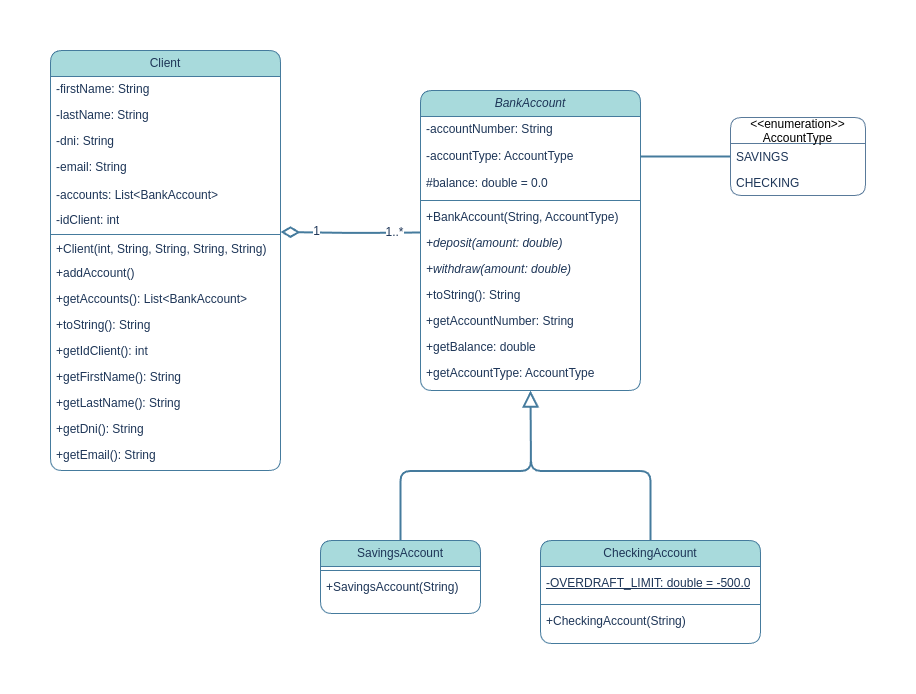

The diagram above was exported from draw.io. Its source (the exported page's mxGraphModel, read from the mxfile embedded in the PNG):
<mxGraphModel dx="1166" dy="552" grid="1" gridSize="10" guides="1" tooltips="1" connect="1" arrows="1" fold="1" page="1" pageScale="1" pageWidth="1169" pageHeight="827" math="0" shadow="0">
  <root>
    <mxCell id="WIyWlLk6GJQsqaUBKTNV-0" />
    <mxCell id="WIyWlLk6GJQsqaUBKTNV-1" parent="WIyWlLk6GJQsqaUBKTNV-0" />
    <mxCell id="zkfFHV4jXpPFQw0GAbJ--0" value="Client" style="swimlane;fontStyle=0;align=center;verticalAlign=middle;childLayout=stackLayout;horizontal=1;startSize=26;horizontalStack=0;resizeParent=1;resizeLast=0;collapsible=1;marginBottom=0;rounded=1;shadow=0;strokeWidth=1;whiteSpace=wrap;fontFamily=Helvetica;labelBackgroundColor=none;fillColor=#A8DADC;strokeColor=#457B9D;fontColor=#1D3557;" parent="WIyWlLk6GJQsqaUBKTNV-1" vertex="1">
      <mxGeometry x="50" y="40" width="230" height="420" as="geometry">
        <mxRectangle x="230" y="140" width="160" height="26" as="alternateBounds" />
      </mxGeometry>
    </mxCell>
    <mxCell id="zkfFHV4jXpPFQw0GAbJ--1" value="-firstName: String" style="text;align=left;verticalAlign=middle;spacingLeft=4;spacingRight=4;overflow=hidden;rotatable=0;points=[[0,0.5],[1,0.5]];portConstraint=eastwest;whiteSpace=wrap;fontFamily=Helvetica;labelBackgroundColor=none;fontColor=#1D3557;rounded=1;" parent="zkfFHV4jXpPFQw0GAbJ--0" vertex="1">
      <mxGeometry y="26" width="230" height="26" as="geometry" />
    </mxCell>
    <mxCell id="zkfFHV4jXpPFQw0GAbJ--2" value="-lastName: String" style="text;align=left;verticalAlign=middle;spacingLeft=4;spacingRight=4;overflow=hidden;rotatable=0;points=[[0,0.5],[1,0.5]];portConstraint=eastwest;rounded=1;shadow=0;html=0;whiteSpace=wrap;fontFamily=Helvetica;labelBackgroundColor=none;fontColor=#1D3557;" parent="zkfFHV4jXpPFQw0GAbJ--0" vertex="1">
      <mxGeometry y="52" width="230" height="26" as="geometry" />
    </mxCell>
    <mxCell id="zkfFHV4jXpPFQw0GAbJ--3" value="-dni: String" style="text;align=left;verticalAlign=middle;spacingLeft=4;spacingRight=4;overflow=hidden;rotatable=0;points=[[0,0.5],[1,0.5]];portConstraint=eastwest;rounded=1;shadow=0;html=0;whiteSpace=wrap;fontFamily=Helvetica;labelBackgroundColor=none;fontColor=#1D3557;" parent="zkfFHV4jXpPFQw0GAbJ--0" vertex="1">
      <mxGeometry y="78" width="230" height="26" as="geometry" />
    </mxCell>
    <mxCell id="LoBg2mGN4hD3yaOvpJpH-2" value="-email: String" style="text;align=left;verticalAlign=middle;spacingLeft=4;spacingRight=4;overflow=hidden;rotatable=0;points=[[0,0.5],[1,0.5]];portConstraint=eastwest;rounded=1;shadow=0;html=0;whiteSpace=wrap;fontFamily=Helvetica;labelBackgroundColor=none;fontColor=#1D3557;" parent="zkfFHV4jXpPFQw0GAbJ--0" vertex="1">
      <mxGeometry y="104" width="230" height="26" as="geometry" />
    </mxCell>
    <mxCell id="LoBg2mGN4hD3yaOvpJpH-3" value="-accounts: List&lt;BankAccount&gt;" style="text;align=left;verticalAlign=middle;spacingLeft=4;spacingRight=4;overflow=hidden;rotatable=0;points=[[0,0.5],[1,0.5]];portConstraint=eastwest;rounded=1;shadow=0;html=0;whiteSpace=wrap;fontFamily=Helvetica;labelBackgroundColor=none;fontColor=#1D3557;" parent="zkfFHV4jXpPFQw0GAbJ--0" vertex="1">
      <mxGeometry y="130" width="230" height="30" as="geometry" />
    </mxCell>
    <mxCell id="YwDHyJ4CeaDXyWkDb-jy-0" value="-idClient: int" style="text;align=left;verticalAlign=middle;spacingLeft=4;spacingRight=4;overflow=hidden;rotatable=0;points=[[0,0.5],[1,0.5]];portConstraint=eastwest;rounded=1;shadow=0;html=0;whiteSpace=wrap;fontFamily=Helvetica;labelBackgroundColor=none;fontColor=#1D3557;" vertex="1" parent="zkfFHV4jXpPFQw0GAbJ--0">
      <mxGeometry y="160" width="230" height="20" as="geometry" />
    </mxCell>
    <mxCell id="zkfFHV4jXpPFQw0GAbJ--4" value="" style="line;html=1;strokeWidth=1;align=left;verticalAlign=middle;spacingTop=-1;spacingLeft=3;spacingRight=3;rotatable=0;labelPosition=right;points=[];portConstraint=eastwest;whiteSpace=wrap;fontFamily=Helvetica;labelBackgroundColor=none;fillColor=#A8DADC;strokeColor=#457B9D;fontColor=#1D3557;rounded=1;" parent="zkfFHV4jXpPFQw0GAbJ--0" vertex="1">
      <mxGeometry y="180" width="230" height="8" as="geometry" />
    </mxCell>
    <mxCell id="zkfFHV4jXpPFQw0GAbJ--5" value="+Client(int, String, String, String, String)" style="text;align=left;verticalAlign=middle;spacingLeft=4;spacingRight=4;overflow=hidden;rotatable=0;points=[[0,0.5],[1,0.5]];portConstraint=eastwest;whiteSpace=wrap;fontFamily=Helvetica;labelBackgroundColor=none;fontColor=#1D3557;rounded=1;" parent="zkfFHV4jXpPFQw0GAbJ--0" vertex="1">
      <mxGeometry y="188" width="230" height="22" as="geometry" />
    </mxCell>
    <mxCell id="YwDHyJ4CeaDXyWkDb-jy-6" value="+addAccount()" style="text;align=left;verticalAlign=middle;spacingLeft=4;spacingRight=4;overflow=hidden;rotatable=0;points=[[0,0.5],[1,0.5]];portConstraint=eastwest;whiteSpace=wrap;fontFamily=Helvetica;labelBackgroundColor=none;fontColor=#1D3557;rounded=1;" vertex="1" parent="zkfFHV4jXpPFQw0GAbJ--0">
      <mxGeometry y="210" width="230" height="26" as="geometry" />
    </mxCell>
    <mxCell id="YwDHyJ4CeaDXyWkDb-jy-7" value="+getAccounts(): List&lt;BankAccount&gt;" style="text;align=left;verticalAlign=middle;spacingLeft=4;spacingRight=4;overflow=hidden;rotatable=0;points=[[0,0.5],[1,0.5]];portConstraint=eastwest;whiteSpace=wrap;fontFamily=Helvetica;labelBackgroundColor=none;fontColor=#1D3557;rounded=1;" vertex="1" parent="zkfFHV4jXpPFQw0GAbJ--0">
      <mxGeometry y="236" width="230" height="26" as="geometry" />
    </mxCell>
    <mxCell id="YwDHyJ4CeaDXyWkDb-jy-8" value="+toString(): String" style="text;align=left;verticalAlign=middle;spacingLeft=4;spacingRight=4;overflow=hidden;rotatable=0;points=[[0,0.5],[1,0.5]];portConstraint=eastwest;whiteSpace=wrap;fontFamily=Helvetica;labelBackgroundColor=none;fontColor=#1D3557;rounded=1;" vertex="1" parent="zkfFHV4jXpPFQw0GAbJ--0">
      <mxGeometry y="262" width="230" height="26" as="geometry" />
    </mxCell>
    <mxCell id="YwDHyJ4CeaDXyWkDb-jy-9" value="+getIdClient(): int" style="text;align=left;verticalAlign=middle;spacingLeft=4;spacingRight=4;overflow=hidden;rotatable=0;points=[[0,0.5],[1,0.5]];portConstraint=eastwest;whiteSpace=wrap;fontFamily=Helvetica;labelBackgroundColor=none;fontColor=#1D3557;rounded=1;" vertex="1" parent="zkfFHV4jXpPFQw0GAbJ--0">
      <mxGeometry y="288" width="230" height="26" as="geometry" />
    </mxCell>
    <mxCell id="YwDHyJ4CeaDXyWkDb-jy-10" value="+getFirstName(): String" style="text;align=left;verticalAlign=middle;spacingLeft=4;spacingRight=4;overflow=hidden;rotatable=0;points=[[0,0.5],[1,0.5]];portConstraint=eastwest;whiteSpace=wrap;fontFamily=Helvetica;labelBackgroundColor=none;fontColor=#1D3557;rounded=1;" vertex="1" parent="zkfFHV4jXpPFQw0GAbJ--0">
      <mxGeometry y="314" width="230" height="26" as="geometry" />
    </mxCell>
    <mxCell id="YwDHyJ4CeaDXyWkDb-jy-11" value="+getLastName(): String" style="text;align=left;verticalAlign=middle;spacingLeft=4;spacingRight=4;overflow=hidden;rotatable=0;points=[[0,0.5],[1,0.5]];portConstraint=eastwest;whiteSpace=wrap;fontFamily=Helvetica;labelBackgroundColor=none;fontColor=#1D3557;rounded=1;" vertex="1" parent="zkfFHV4jXpPFQw0GAbJ--0">
      <mxGeometry y="340" width="230" height="26" as="geometry" />
    </mxCell>
    <mxCell id="YwDHyJ4CeaDXyWkDb-jy-12" value="+getDni(): String" style="text;align=left;verticalAlign=middle;spacingLeft=4;spacingRight=4;overflow=hidden;rotatable=0;points=[[0,0.5],[1,0.5]];portConstraint=eastwest;whiteSpace=wrap;fontFamily=Helvetica;labelBackgroundColor=none;fontColor=#1D3557;rounded=1;" vertex="1" parent="zkfFHV4jXpPFQw0GAbJ--0">
      <mxGeometry y="366" width="230" height="26" as="geometry" />
    </mxCell>
    <mxCell id="YwDHyJ4CeaDXyWkDb-jy-13" value="+getEmail(): String" style="text;align=left;verticalAlign=middle;spacingLeft=4;spacingRight=4;overflow=hidden;rotatable=0;points=[[0,0.5],[1,0.5]];portConstraint=eastwest;whiteSpace=wrap;fontFamily=Helvetica;labelBackgroundColor=none;fontColor=#1D3557;rounded=1;" vertex="1" parent="zkfFHV4jXpPFQw0GAbJ--0">
      <mxGeometry y="392" width="230" height="26" as="geometry" />
    </mxCell>
    <mxCell id="LoBg2mGN4hD3yaOvpJpH-22" style="edgeStyle=orthogonalEdgeStyle;rounded=1;orthogonalLoop=1;jettySize=auto;html=1;exitX=0.5;exitY=0;exitDx=0;exitDy=0;strokeColor=#457B9D;fontColor=#1D3557;fillColor=#A8DADC;endArrow=block;endFill=0;endSize=12;strokeWidth=2;" parent="WIyWlLk6GJQsqaUBKTNV-1" source="zkfFHV4jXpPFQw0GAbJ--6" edge="1">
      <mxGeometry relative="1" as="geometry">
        <mxPoint x="530" y="380" as="targetPoint" />
        <mxPoint x="310" y="421" as="sourcePoint" />
      </mxGeometry>
    </mxCell>
    <mxCell id="zkfFHV4jXpPFQw0GAbJ--6" value="SavingsAccount" style="swimlane;fontStyle=0;align=center;verticalAlign=middle;childLayout=stackLayout;horizontal=1;startSize=26;horizontalStack=0;resizeParent=1;resizeLast=0;collapsible=1;marginBottom=0;rounded=1;shadow=0;strokeWidth=1;whiteSpace=wrap;fontFamily=Helvetica;labelBackgroundColor=none;fillColor=#A8DADC;strokeColor=#457B9D;fontColor=#1D3557;" parent="WIyWlLk6GJQsqaUBKTNV-1" vertex="1">
      <mxGeometry x="320" y="530" width="160" height="73" as="geometry">
        <mxRectangle x="130" y="380" width="160" height="26" as="alternateBounds" />
      </mxGeometry>
    </mxCell>
    <mxCell id="zkfFHV4jXpPFQw0GAbJ--9" value="" style="line;html=1;strokeWidth=1;align=left;verticalAlign=middle;spacingTop=-1;spacingLeft=3;spacingRight=3;rotatable=0;labelPosition=right;points=[];portConstraint=eastwest;whiteSpace=wrap;fontFamily=Helvetica;labelBackgroundColor=none;fillColor=#A8DADC;strokeColor=#457B9D;fontColor=#1D3557;rounded=1;" parent="zkfFHV4jXpPFQw0GAbJ--6" vertex="1">
      <mxGeometry y="26" width="160" height="8" as="geometry" />
    </mxCell>
    <mxCell id="LoBg2mGN4hD3yaOvpJpH-11" value="+SavingsAccount(String)" style="text;align=left;verticalAlign=middle;spacingLeft=4;spacingRight=4;overflow=hidden;rotatable=0;points=[[0,0.5],[1,0.5]];portConstraint=eastwest;whiteSpace=wrap;fontFamily=Helvetica;labelBackgroundColor=none;fontColor=#1D3557;rounded=1;" parent="zkfFHV4jXpPFQw0GAbJ--6" vertex="1">
      <mxGeometry y="34" width="160" height="26" as="geometry" />
    </mxCell>
    <mxCell id="zkfFHV4jXpPFQw0GAbJ--13" value="CheckingAccount" style="swimlane;fontStyle=0;align=center;verticalAlign=middle;childLayout=stackLayout;horizontal=1;startSize=26;horizontalStack=0;resizeParent=1;resizeLast=0;collapsible=1;marginBottom=0;rounded=1;shadow=0;strokeWidth=1;whiteSpace=wrap;fontFamily=Helvetica;labelBackgroundColor=none;fillColor=#A8DADC;strokeColor=#457B9D;fontColor=#1D3557;" parent="WIyWlLk6GJQsqaUBKTNV-1" vertex="1">
      <mxGeometry x="540" y="530" width="220" height="103" as="geometry">
        <mxRectangle x="340" y="380" width="170" height="26" as="alternateBounds" />
      </mxGeometry>
    </mxCell>
    <mxCell id="zkfFHV4jXpPFQw0GAbJ--14" value="-OVERDRAFT_LIMIT: double = -500.0" style="text;align=left;verticalAlign=middle;spacingLeft=4;spacingRight=4;overflow=hidden;rotatable=0;points=[[0,0.5],[1,0.5]];portConstraint=eastwest;whiteSpace=wrap;fontFamily=Helvetica;labelBackgroundColor=none;fontColor=#1D3557;rounded=1;fontStyle=4" parent="zkfFHV4jXpPFQw0GAbJ--13" vertex="1">
      <mxGeometry y="26" width="220" height="34" as="geometry" />
    </mxCell>
    <mxCell id="zkfFHV4jXpPFQw0GAbJ--15" value="" style="line;html=1;strokeWidth=1;align=left;verticalAlign=middle;spacingTop=-1;spacingLeft=3;spacingRight=3;rotatable=0;labelPosition=right;points=[];portConstraint=eastwest;whiteSpace=wrap;fontFamily=Helvetica;labelBackgroundColor=none;fillColor=#A8DADC;strokeColor=#457B9D;fontColor=#1D3557;rounded=1;" parent="zkfFHV4jXpPFQw0GAbJ--13" vertex="1">
      <mxGeometry y="60" width="220" height="8" as="geometry" />
    </mxCell>
    <mxCell id="LoBg2mGN4hD3yaOvpJpH-10" value="+CheckingAccount(String)" style="text;align=left;verticalAlign=middle;spacingLeft=4;spacingRight=4;overflow=hidden;rotatable=0;points=[[0,0.5],[1,0.5]];portConstraint=eastwest;whiteSpace=wrap;fontFamily=Helvetica;labelBackgroundColor=none;fontColor=#1D3557;rounded=1;" parent="zkfFHV4jXpPFQw0GAbJ--13" vertex="1">
      <mxGeometry y="68" width="220" height="26" as="geometry" />
    </mxCell>
    <mxCell id="zkfFHV4jXpPFQw0GAbJ--17" value="BankAccount" style="swimlane;fontStyle=2;align=center;verticalAlign=middle;childLayout=stackLayout;horizontal=1;startSize=26;horizontalStack=0;resizeParent=1;resizeLast=0;collapsible=1;marginBottom=0;rounded=1;shadow=0;strokeWidth=1;glass=0;whiteSpace=wrap;fontFamily=Helvetica;labelBackgroundColor=none;fillColor=#A8DADC;strokeColor=#457B9D;fontColor=#1D3557;" parent="WIyWlLk6GJQsqaUBKTNV-1" vertex="1">
      <mxGeometry x="420" y="80" width="220" height="300" as="geometry">
        <mxRectangle x="550" y="140" width="160" height="26" as="alternateBounds" />
      </mxGeometry>
    </mxCell>
    <mxCell id="zkfFHV4jXpPFQw0GAbJ--18" value="-accountNumber: String" style="text;align=left;verticalAlign=middle;spacingLeft=4;spacingRight=4;overflow=hidden;rotatable=0;points=[[0,0.5],[1,0.5]];portConstraint=eastwest;whiteSpace=wrap;fontFamily=Helvetica;labelBackgroundColor=none;fontColor=#1D3557;rounded=1;" parent="zkfFHV4jXpPFQw0GAbJ--17" vertex="1">
      <mxGeometry y="26" width="220" height="26" as="geometry" />
    </mxCell>
    <mxCell id="zkfFHV4jXpPFQw0GAbJ--20" value="-accountType: AccountType" style="text;align=left;verticalAlign=middle;spacingLeft=4;spacingRight=4;overflow=hidden;rotatable=0;points=[[0,0.5],[1,0.5]];portConstraint=eastwest;rounded=1;shadow=0;html=0;whiteSpace=wrap;fontFamily=Helvetica;labelBackgroundColor=none;fontColor=#1D3557;" parent="zkfFHV4jXpPFQw0GAbJ--17" vertex="1">
      <mxGeometry y="52" width="220" height="28" as="geometry" />
    </mxCell>
    <mxCell id="zkfFHV4jXpPFQw0GAbJ--19" value="#balance: double = 0.0" style="text;align=left;verticalAlign=middle;spacingLeft=4;spacingRight=4;overflow=hidden;rotatable=0;points=[[0,0.5],[1,0.5]];portConstraint=eastwest;rounded=1;shadow=0;html=0;whiteSpace=wrap;fontFamily=Helvetica;labelBackgroundColor=none;fontColor=#1D3557;" parent="zkfFHV4jXpPFQw0GAbJ--17" vertex="1">
      <mxGeometry y="80" width="220" height="26" as="geometry" />
    </mxCell>
    <mxCell id="zkfFHV4jXpPFQw0GAbJ--23" value="" style="line;html=1;strokeWidth=1;align=left;verticalAlign=middle;spacingTop=-1;spacingLeft=3;spacingRight=3;rotatable=0;labelPosition=right;points=[];portConstraint=eastwest;whiteSpace=wrap;fontFamily=Helvetica;labelBackgroundColor=none;fillColor=#A8DADC;strokeColor=#457B9D;fontColor=#1D3557;rounded=1;" parent="zkfFHV4jXpPFQw0GAbJ--17" vertex="1">
      <mxGeometry y="106" width="220" height="8" as="geometry" />
    </mxCell>
    <mxCell id="YwDHyJ4CeaDXyWkDb-jy-1" value="+BankAccount(String, AccountType)" style="text;align=left;verticalAlign=middle;spacingLeft=4;spacingRight=4;overflow=hidden;rotatable=0;points=[[0,0.5],[1,0.5]];portConstraint=eastwest;rounded=1;shadow=0;html=0;whiteSpace=wrap;fontFamily=Helvetica;labelBackgroundColor=none;fontColor=#1D3557;" vertex="1" parent="zkfFHV4jXpPFQw0GAbJ--17">
      <mxGeometry y="114" width="220" height="26" as="geometry" />
    </mxCell>
    <mxCell id="zkfFHV4jXpPFQw0GAbJ--24" value="+deposit(amount: double)" style="text;align=left;verticalAlign=middle;spacingLeft=4;spacingRight=4;overflow=hidden;rotatable=0;points=[[0,0.5],[1,0.5]];portConstraint=eastwest;whiteSpace=wrap;fontFamily=Helvetica;labelBackgroundColor=none;fontColor=#1D3557;rounded=1;fontStyle=2" parent="zkfFHV4jXpPFQw0GAbJ--17" vertex="1">
      <mxGeometry y="140" width="220" height="26" as="geometry" />
    </mxCell>
    <mxCell id="zkfFHV4jXpPFQw0GAbJ--25" value="+withdraw(amount: double)" style="text;align=left;verticalAlign=middle;spacingLeft=4;spacingRight=4;overflow=hidden;rotatable=0;points=[[0,0.5],[1,0.5]];portConstraint=eastwest;whiteSpace=wrap;fontFamily=Helvetica;labelBackgroundColor=none;fontColor=#1D3557;rounded=1;fontStyle=2" parent="zkfFHV4jXpPFQw0GAbJ--17" vertex="1">
      <mxGeometry y="166" width="220" height="26" as="geometry" />
    </mxCell>
    <mxCell id="YwDHyJ4CeaDXyWkDb-jy-2" value="+toString(): String" style="text;align=left;verticalAlign=middle;spacingLeft=4;spacingRight=4;overflow=hidden;rotatable=0;points=[[0,0.5],[1,0.5]];portConstraint=eastwest;rounded=1;shadow=0;html=0;whiteSpace=wrap;fontFamily=Helvetica;labelBackgroundColor=none;fontColor=#1D3557;" vertex="1" parent="zkfFHV4jXpPFQw0GAbJ--17">
      <mxGeometry y="192" width="220" height="26" as="geometry" />
    </mxCell>
    <mxCell id="YwDHyJ4CeaDXyWkDb-jy-3" value="+getAccountNumber: String" style="text;align=left;verticalAlign=middle;spacingLeft=4;spacingRight=4;overflow=hidden;rotatable=0;points=[[0,0.5],[1,0.5]];portConstraint=eastwest;rounded=1;shadow=0;html=0;whiteSpace=wrap;fontFamily=Helvetica;labelBackgroundColor=none;fontColor=#1D3557;" vertex="1" parent="zkfFHV4jXpPFQw0GAbJ--17">
      <mxGeometry y="218" width="220" height="26" as="geometry" />
    </mxCell>
    <mxCell id="YwDHyJ4CeaDXyWkDb-jy-4" value="+getBalance: double" style="text;align=left;verticalAlign=middle;spacingLeft=4;spacingRight=4;overflow=hidden;rotatable=0;points=[[0,0.5],[1,0.5]];portConstraint=eastwest;rounded=1;shadow=0;html=0;whiteSpace=wrap;fontFamily=Helvetica;labelBackgroundColor=none;fontColor=#1D3557;" vertex="1" parent="zkfFHV4jXpPFQw0GAbJ--17">
      <mxGeometry y="244" width="220" height="26" as="geometry" />
    </mxCell>
    <mxCell id="YwDHyJ4CeaDXyWkDb-jy-5" value="+getAccountType: AccountType" style="text;align=left;verticalAlign=middle;spacingLeft=4;spacingRight=4;overflow=hidden;rotatable=0;points=[[0,0.5],[1,0.5]];portConstraint=eastwest;rounded=1;shadow=0;html=0;whiteSpace=wrap;fontFamily=Helvetica;labelBackgroundColor=none;fontColor=#1D3557;" vertex="1" parent="zkfFHV4jXpPFQw0GAbJ--17">
      <mxGeometry y="270" width="220" height="26" as="geometry" />
    </mxCell>
    <mxCell id="LoBg2mGN4hD3yaOvpJpH-15" style="edgeStyle=orthogonalEdgeStyle;rounded=1;orthogonalLoop=1;jettySize=auto;html=1;entryX=1;entryY=0.5;entryDx=0;entryDy=0;strokeColor=#457B9D;fontColor=#1D3557;fillColor=#A8DADC;endArrow=diamondThin;endFill=0;strokeWidth=2;jumpSize=13;endSize=14;startSize=10;" parent="WIyWlLk6GJQsqaUBKTNV-1" edge="1">
      <mxGeometry relative="1" as="geometry">
        <mxPoint x="420" y="222" as="sourcePoint" />
        <mxPoint x="280" y="221.5" as="targetPoint" />
      </mxGeometry>
    </mxCell>
    <mxCell id="LoBg2mGN4hD3yaOvpJpH-17" value="&lt;font style=&quot;font-size: 12px;&quot;&gt;&lt;span style=&quot;font-size: 12px;&quot;&gt;1..*&lt;/span&gt;&lt;/font&gt;" style="edgeLabel;html=1;align=center;verticalAlign=middle;resizable=0;points=[];rounded=1;strokeColor=#457B9D;fontColor=#1D3557;fillColor=#A8DADC;fontStyle=0;fontSize=12;" parent="LoBg2mGN4hD3yaOvpJpH-15" vertex="1" connectable="0">
      <mxGeometry x="-0.6406" y="1" relative="1" as="geometry">
        <mxPoint x="-2" y="-2" as="offset" />
      </mxGeometry>
    </mxCell>
    <mxCell id="LoBg2mGN4hD3yaOvpJpH-21" value="&lt;font style=&quot;font-size: 12px;&quot;&gt;1&lt;/font&gt;" style="edgeLabel;html=1;align=center;verticalAlign=middle;resizable=0;points=[];rounded=1;strokeColor=#457B9D;fontColor=#1D3557;fillColor=#A8DADC;" parent="LoBg2mGN4hD3yaOvpJpH-15" vertex="1" connectable="0">
      <mxGeometry x="0.6" y="1" relative="1" as="geometry">
        <mxPoint x="7" y="-2" as="offset" />
      </mxGeometry>
    </mxCell>
    <mxCell id="LoBg2mGN4hD3yaOvpJpH-26" value="" style="edgeLabel;html=1;align=center;verticalAlign=middle;resizable=0;points=[];rounded=1;strokeColor=#457B9D;fontColor=#1D3557;fillColor=#A8DADC;" parent="LoBg2mGN4hD3yaOvpJpH-15" vertex="1" connectable="0">
      <mxGeometry x="-0.6364" relative="1" as="geometry">
        <mxPoint as="offset" />
      </mxGeometry>
    </mxCell>
    <mxCell id="LoBg2mGN4hD3yaOvpJpH-24" style="edgeStyle=orthogonalEdgeStyle;rounded=1;orthogonalLoop=1;jettySize=auto;html=1;exitX=0.5;exitY=0;exitDx=0;exitDy=0;strokeColor=#457B9D;fontColor=#1D3557;fillColor=#A8DADC;endArrow=block;endFill=0;endSize=12;strokeWidth=2;" parent="WIyWlLk6GJQsqaUBKTNV-1" source="zkfFHV4jXpPFQw0GAbJ--13" edge="1">
      <mxGeometry relative="1" as="geometry">
        <mxPoint x="530" y="380" as="targetPoint" />
        <mxPoint x="702" y="457" as="sourcePoint" />
      </mxGeometry>
    </mxCell>
    <mxCell id="LoBg2mGN4hD3yaOvpJpH-36" value="&amp;lt;&amp;lt;enumeration&amp;gt;&amp;gt;&lt;div style=&quot;line-height: 100%;&quot;&gt;&lt;span style=&quot;background-color: initial;&quot;&gt;AccountType&lt;/span&gt;&lt;br&gt;&lt;/div&gt;" style="swimlane;fontStyle=0;childLayout=stackLayout;horizontal=1;startSize=26;horizontalStack=0;resizeParent=1;resizeParentMax=0;resizeLast=0;collapsible=1;marginBottom=0;whiteSpace=wrap;html=1;rounded=1;arcSize=14;movable=1;resizable=1;rotatable=1;deletable=1;editable=1;locked=0;connectable=1;fillColor=none;strokeColor=#597a9a;" parent="WIyWlLk6GJQsqaUBKTNV-1" vertex="1">
      <mxGeometry x="730" y="107" width="135" height="78" as="geometry" />
    </mxCell>
    <mxCell id="LoBg2mGN4hD3yaOvpJpH-37" value="SAVINGS" style="text;strokeColor=none;fillColor=none;align=left;verticalAlign=top;spacingLeft=4;spacingRight=4;overflow=hidden;rotatable=0;points=[[0,0.5],[1,0.5]];portConstraint=eastwest;whiteSpace=wrap;html=1;fontColor=#1D3557;" parent="LoBg2mGN4hD3yaOvpJpH-36" vertex="1">
      <mxGeometry y="26" width="135" height="26" as="geometry" />
    </mxCell>
    <mxCell id="LoBg2mGN4hD3yaOvpJpH-38" value="CHECKING" style="text;strokeColor=none;fillColor=none;align=left;verticalAlign=top;spacingLeft=4;spacingRight=4;overflow=hidden;rotatable=0;points=[[0,0.5],[1,0.5]];portConstraint=eastwest;whiteSpace=wrap;html=1;fontColor=#1D3557;" parent="LoBg2mGN4hD3yaOvpJpH-36" vertex="1">
      <mxGeometry y="52" width="135" height="26" as="geometry" />
    </mxCell>
    <mxCell id="LoBg2mGN4hD3yaOvpJpH-42" style="edgeStyle=orthogonalEdgeStyle;rounded=1;orthogonalLoop=1;jettySize=auto;html=1;exitX=1;exitY=0.5;exitDx=0;exitDy=0;entryX=0;entryY=0.5;entryDx=0;entryDy=0;strokeColor=#457B9D;fontColor=#1D3557;fillColor=#A8DADC;endArrow=none;endFill=0;strokeWidth=2;" parent="WIyWlLk6GJQsqaUBKTNV-1" source="zkfFHV4jXpPFQw0GAbJ--20" target="LoBg2mGN4hD3yaOvpJpH-36" edge="1">
      <mxGeometry relative="1" as="geometry" />
    </mxCell>
  </root>
</mxGraphModel>